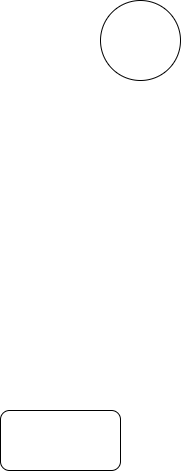

The diagram above was exported from draw.io. Its source (the exported page's mxGraphModel, read from the mxfile embedded in the PNG):
<mxGraphModel dx="746" dy="1740" grid="1" gridSize="10" guides="1" tooltips="1" connect="1" arrows="1" fold="1" page="1" pageScale="1" pageWidth="827" pageHeight="1169" math="0" shadow="0">
  <root>
    <mxCell id="0" />
    <mxCell id="1" parent="0" />
    <mxCell id="2" value="" style="rounded=1;whiteSpace=wrap;html=1;" vertex="1" parent="1">
      <mxGeometry x="240" y="90" width="120" height="60" as="geometry" />
    </mxCell>
    <mxCell id="3" value="" style="ellipse;whiteSpace=wrap;html=1;aspect=fixed;" vertex="1" parent="1">
      <mxGeometry x="340" y="-320" width="80" height="80" as="geometry" />
    </mxCell>
  </root>
</mxGraphModel>